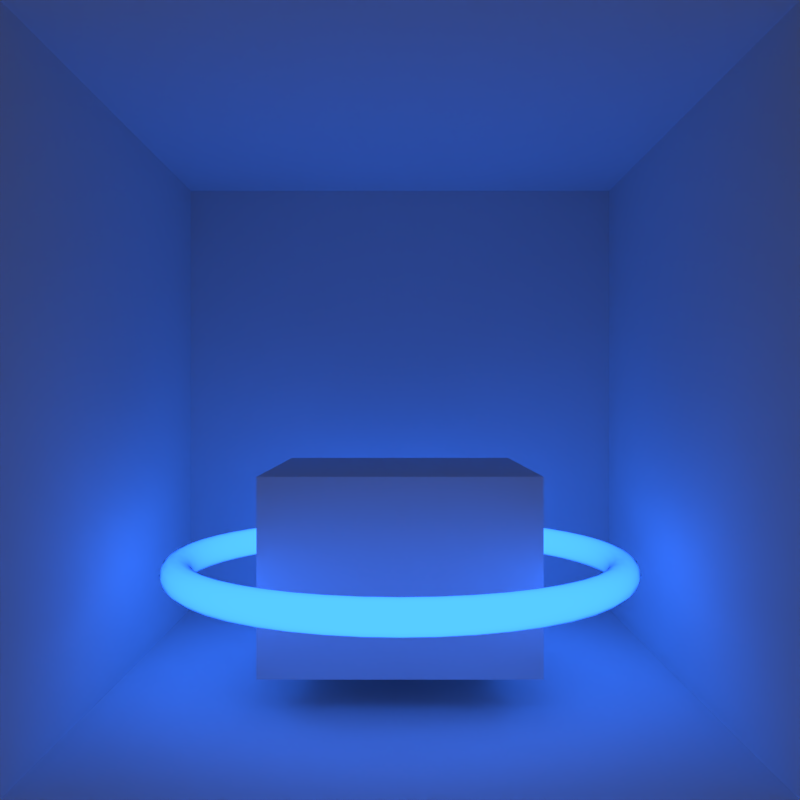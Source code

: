 # Source: logo.blend  (saved by Blender 2.81.16; exported with 4.5.12 LTS)
import bpy
from mathutils import Matrix  # noqa: F401  (used for matrix-valued properties, if any)

bpy.ops.wm.read_factory_settings(use_empty=True)
scene = bpy.context.scene
scene.name = 'Scene'

# ---- collections
col_collection_1 = bpy.data.collections.new('Collection 1'); scene.collection.children.link(col_collection_1)

# ---- materials (node trees are filled in below, after node groups)
mat_material_002 = bpy.data.materials.new('Material.002')
mat_material_002.alpha_threshold = 0.0
mat_material_002.roughness = 0.5

# ---- material node trees
mat_material_002.use_nodes = True; mat_material_002.node_tree.nodes.clear()
_N = mat_material_002.node_tree.nodes; _L = mat_material_002.node_tree.links
n0 = _N.new('ShaderNodeOutputMaterial'); n0.name = 'Material Output'; n0.location = (450, 300)
n1 = _N.new('ShaderNodeEmission'); n1.name = 'Emission'; n1.location = (10, 300)
n1.inputs[0].default_value = (0.02022, 0.126, 0.8, 1.0)
n1.inputs[1].default_value = 5.0
n2 = _N.new('ShaderNodeBsdfDiffuse'); n2.name = 'Diffuse BSDF'; n2.location = (-2, 177)
n2.inputs[0].default_value = (0.01251, 0.01251, 0.01251, 1.0)
n3 = _N.new('ShaderNodeMixShader'); n3.name = 'Mix Shader'; n3.location = (230, 310)
n4 = _N.new('ShaderNodeFresnel'); n4.name = 'Fresnel'; n4.location = (-5, 436)
n4.inputs[0].default_value = 1.4
_L.new(n1.outputs[0], n3.inputs[1])
_L.new(n3.outputs[0], n0.inputs[0])
_L.new(n2.outputs[0], n3.inputs[2])
_L.new(n4.outputs[0], n3.inputs[0])
n0.is_active_output = True

# ---- world
world_world = bpy.data.worlds.new('World'); scene.world = world_world
world_world.color = (0.05088, 0.05088, 0.05088)
world_world.use_sun_shadow = False
world_world.sun_shadow_jitter_overblur = 0.0
world_world.cycles.sampling_method = 'MANUAL'

# ---- cameras
cam_camera = bpy.data.cameras.new('Camera')
cam_camera.clip_end = 100.0
cam_camera.lens = 35.0
cam_camera.sensor_width = 32.0
cam_camera.sensor_height = 18.0
cam_camera.ortho_scale = 7.314
cam_camera.dof.focus_distance = 0.0

# ---- meshes
me_cube_002 = bpy.data.meshes.new('Cube.002')
me_cube_002.from_pydata([(-1.0, -1.0, -1.0), (-1.0, -1.0, 1.0), (-1.0, 1.0, -1.0), (-1.0, 1.0, 1.0), (1.0, -1.0, -1.0), (1.0, -1.0, 1.0), (1.0, 1.0, -1.0), (1.0, 1.0, 1.0)], [], [(0, 1, 3, 2), (2, 3, 7, 6), (6, 7, 5, 4), (2, 6, 4, 0), (7, 3, 1, 5)])
me_cube_002.use_remesh_preserve_volume = False
me_cube_002.use_remesh_preserve_attributes = False
me_cube_002.use_mirror_vertex_groups = False
me_cube_002.update()
me_torus = bpy.data.meshes.new('Torus')
me_torus.from_pydata([(1.07, 0.0, 0.0), (1.061, 0.0, 0.035), (1.035, 0.0, 0.06062), (1.0, 0.0, 0.07), (0.965, 0.0, 0.06062), (0.9394, 0.0, 0.035), (0.93, 0.0, 8.573e-18), (0.9394, 0.0, -0.035), (0.965, 0.0, -0.06062), (1.0, 0.0, -0.07), (1.035, 0.0, -0.06062), (1.061, 0.0, -0.035), (1.061, 0.1397, 0.0), (1.052, 0.1384, 0.035), (1.026, 0.1351, 0.06062), (0.9914, 0.1305, 0.07), (0.9567, 0.126, 0.06062), (0.9313, 0.1226, 0.035), (0.922, 0.1214, 8.573e-18), (0.9313, 0.1226, -0.035), (0.9567, 0.126, -0.06062), (0.9914, 0.1305, -0.07), (1.026, 0.1351, -0.06062), (1.052, 0.1384, -0.035), (1.034, 0.2769, 0.0), (1.024, 0.2745, 0.035), (0.9997, 0.2679, 0.06062), (0.9659, 0.2588, 0.07), (0.9321, 0.2498, 0.06062), (0.9074, 0.2431, 0.035), (0.8983, 0.2407, 8.573e-18), (0.9074, 0.2431, -0.035), (0.9321, 0.2498, -0.06062), (0.9659, 0.2588, -0.07), (0.9997, 0.2679, -0.06062), (1.024, 0.2745, -0.035), (0.9886, 0.4095, 0.0), (0.9799, 0.4059, 0.035), (0.9562, 0.3961, 0.06062), (0.9239, 0.3827, 0.07), (0.8915, 0.3693, 0.06062), (0.8679, 0.3595, 0.035), (0.8592, 0.3559, 8.573e-18), (0.8679, 0.3595, -0.035), (0.8915, 0.3693, -0.06062), (0.9239, 0.3827, -0.07), (0.9562, 0.3961, -0.06062), (0.9799, 0.4059, -0.035), (0.9266, 0.535, 0.0), (0.9185, 0.5303, 0.035), (0.8963, 0.5175, 0.06062), (0.866, 0.5, 0.07), (0.8357, 0.4825, 0.06062), (0.8135, 0.4697, 0.035), (0.8054, 0.465, 8.573e-18), (0.8135, 0.4697, -0.035), (0.8357, 0.4825, -0.06062), (0.866, 0.5, -0.07), (0.8963, 0.5175, -0.06062), (0.9185, 0.5303, -0.035), (0.8489, 0.6514, 0.0), (0.8414, 0.6457, 0.035), (0.8211, 0.6301, 0.06062), (0.7934, 0.6088, 0.07), (0.7656, 0.5875, 0.06062), (0.7453, 0.5719, 0.035), (0.7378, 0.5661, 8.573e-18), (0.7453, 0.5719, -0.035), (0.7656, 0.5875, -0.06062), (0.7934, 0.6088, -0.07), (0.8211, 0.6301, -0.06062), (0.8414, 0.6457, -0.035), (0.7566, 0.7566, 0.0), (0.75, 0.75, 0.035), (0.7319, 0.7319, 0.06062), (0.7071, 0.7071, 0.07), (0.6824, 0.6824, 0.06062), (0.6642, 0.6642, 0.035), (0.6576, 0.6576, 8.573e-18), (0.6642, 0.6642, -0.035), (0.6824, 0.6824, -0.06062), (0.7071, 0.7071, -0.07), (0.7319, 0.7319, -0.06062), (0.75, 0.75, -0.035), (0.6514, 0.8489, 0.0), (0.6457, 0.8414, 0.035), (0.6301, 0.8211, 0.06062), (0.6088, 0.7934, 0.07), (0.5875, 0.7656, 0.06062), (0.5719, 0.7453, 0.035), (0.5661, 0.7378, 8.573e-18), (0.5719, 0.7453, -0.035), (0.5875, 0.7656, -0.06062), (0.6088, 0.7934, -0.07), (0.6301, 0.8211, -0.06062), (0.6457, 0.8414, -0.035), (0.535, 0.9266, 0.0), (0.5303, 0.9185, 0.035), (0.5175, 0.8963, 0.06062), (0.5, 0.866, 0.07), (0.4825, 0.8357, 0.06062), (0.4697, 0.8135, 0.035), (0.465, 0.8054, 8.573e-18), (0.4697, 0.8135, -0.035), (0.4825, 0.8357, -0.06062), (0.5, 0.866, -0.07), (0.5175, 0.8963, -0.06062), (0.5303, 0.9185, -0.035), (0.4095, 0.9886, 0.0), (0.4059, 0.9799, 0.035), (0.3961, 0.9562, 0.06062), (0.3827, 0.9239, 0.07), (0.3693, 0.8915, 0.06062), (0.3595, 0.8679, 0.035), (0.3559, 0.8592, 8.573e-18), (0.3595, 0.8679, -0.035), (0.3693, 0.8915, -0.06062), (0.3827, 0.9239, -0.07), (0.3961, 0.9562, -0.06062), (0.4059, 0.9799, -0.035), (0.2769, 1.034, 0.0), (0.2745, 1.024, 0.035), (0.2679, 0.9997, 0.06062), (0.2588, 0.9659, 0.07), (0.2498, 0.9321, 0.06062), (0.2431, 0.9074, 0.035), (0.2407, 0.8983, 8.573e-18), (0.2431, 0.9074, -0.035), (0.2498, 0.9321, -0.06062), (0.2588, 0.9659, -0.07), (0.2679, 0.9997, -0.06062), (0.2745, 1.024, -0.035), (0.1397, 1.061, 0.0), (0.1384, 1.052, 0.035), (0.1351, 1.026, 0.06062), (0.1305, 0.9914, 0.07), (0.126, 0.9567, 0.06062), (0.1226, 0.9313, 0.035), (0.1214, 0.922, 8.573e-18), (0.1226, 0.9313, -0.035), (0.126, 0.9567, -0.06062), (0.1305, 0.9914, -0.07), (0.1351, 1.026, -0.06062), (0.1384, 1.052, -0.035), (8.078e-08, 1.07, 0.0), (8.007e-08, 1.061, 0.035), (7.814e-08, 1.035, 0.06062), (7.55e-08, 1.0, 0.07), (7.286e-08, 0.965, 0.06062), (7.092e-08, 0.9394, 0.035), (7.021e-08, 0.93, 8.573e-18), (7.092e-08, 0.9394, -0.035), (7.286e-08, 0.965, -0.06062), (7.55e-08, 1.0, -0.07), (7.814e-08, 1.035, -0.06062), (8.007e-08, 1.061, -0.035), (-0.1397, 1.061, 0.0), (-0.1384, 1.052, 0.035), (-0.1351, 1.026, 0.06062), (-0.1305, 0.9914, 0.07), (-0.126, 0.9567, 0.06062), (-0.1226, 0.9313, 0.035), (-0.1214, 0.922, 8.573e-18), (-0.1226, 0.9313, -0.035), (-0.126, 0.9567, -0.06062), (-0.1305, 0.9914, -0.07), (-0.1351, 1.026, -0.06062), (-0.1384, 1.052, -0.035), (-0.2769, 1.034, 0.0), (-0.2745, 1.024, 0.035), (-0.2679, 0.9997, 0.06062), (-0.2588, 0.9659, 0.07), (-0.2498, 0.9321, 0.06062), (-0.2431, 0.9074, 0.035), (-0.2407, 0.8983, 8.573e-18), (-0.2431, 0.9074, -0.035), (-0.2498, 0.9321, -0.06062), (-0.2588, 0.9659, -0.07), (-0.2679, 0.9997, -0.06062), (-0.2745, 1.024, -0.035), (-0.4095, 0.9886, 0.0), (-0.4059, 0.9799, 0.035), (-0.3961, 0.9562, 0.06062), (-0.3827, 0.9239, 0.07), (-0.3693, 0.8915, 0.06062), (-0.3595, 0.8679, 0.035), (-0.3559, 0.8592, 8.573e-18), (-0.3595, 0.8679, -0.035), (-0.3693, 0.8915, -0.06062), (-0.3827, 0.9239, -0.07), (-0.3961, 0.9562, -0.06062), (-0.4059, 0.9799, -0.035), (-0.535, 0.9266, 0.0), (-0.5303, 0.9185, 0.035), (-0.5175, 0.8963, 0.06062), (-0.5, 0.866, 0.07), (-0.4825, 0.8357, 0.06062), (-0.4697, 0.8135, 0.035), (-0.465, 0.8054, 8.573e-18), (-0.4697, 0.8135, -0.035), (-0.4825, 0.8357, -0.06062), (-0.5, 0.866, -0.07), (-0.5175, 0.8963, -0.06062), (-0.5303, 0.9185, -0.035), (-0.6514, 0.8489, 0.0), (-0.6457, 0.8414, 0.035), (-0.6301, 0.8211, 0.06062), (-0.6088, 0.7934, 0.07), (-0.5875, 0.7656, 0.06062), (-0.5719, 0.7453, 0.035), (-0.5661, 0.7378, 8.573e-18), (-0.5719, 0.7453, -0.035), (-0.5875, 0.7656, -0.06062), (-0.6088, 0.7934, -0.07), (-0.6301, 0.8211, -0.06062), (-0.6457, 0.8414, -0.035), (-0.7566, 0.7566, 0.0), (-0.75, 0.75, 0.035), (-0.7319, 0.7319, 0.06062), (-0.7071, 0.7071, 0.07), (-0.6824, 0.6824, 0.06062), (-0.6642, 0.6642, 0.035), (-0.6576, 0.6576, 8.573e-18), (-0.6642, 0.6642, -0.035), (-0.6824, 0.6824, -0.06062), (-0.7071, 0.7071, -0.07), (-0.7319, 0.7319, -0.06062), (-0.75, 0.75, -0.035), (-0.8489, 0.6514, 0.0), (-0.8414, 0.6457, 0.035), (-0.8211, 0.6301, 0.06062), (-0.7934, 0.6088, 0.07), (-0.7656, 0.5875, 0.06062), (-0.7453, 0.5719, 0.035), (-0.7378, 0.5661, 8.573e-18), (-0.7453, 0.5719, -0.035), (-0.7656, 0.5875, -0.06062), (-0.7934, 0.6088, -0.07), (-0.8211, 0.6301, -0.06062), (-0.8414, 0.6457, -0.035), (-0.9266, 0.535, 0.0), (-0.9185, 0.5303, 0.035), (-0.8963, 0.5175, 0.06062), (-0.866, 0.5, 0.07), (-0.8357, 0.4825, 0.06062), (-0.8135, 0.4697, 0.035), (-0.8054, 0.465, 8.573e-18), (-0.8135, 0.4697, -0.035), (-0.8357, 0.4825, -0.06062), (-0.866, 0.5, -0.07), (-0.8963, 0.5175, -0.06062), (-0.9185, 0.5303, -0.035), (-0.9886, 0.4095, 0.0), (-0.9799, 0.4059, 0.035), (-0.9562, 0.3961, 0.06062), (-0.9239, 0.3827, 0.07), (-0.8915, 0.3693, 0.06062), (-0.8679, 0.3595, 0.035), (-0.8592, 0.3559, 8.573e-18), (-0.8679, 0.3595, -0.035), (-0.8915, 0.3693, -0.06062), (-0.9239, 0.3827, -0.07), (-0.9562, 0.3961, -0.06062), (-0.9799, 0.4059, -0.035), (-1.034, 0.2769, 0.0), (-1.024, 0.2745, 0.035), (-0.9997, 0.2679, 0.06062), (-0.9659, 0.2588, 0.07), (-0.9321, 0.2498, 0.06062), (-0.9074, 0.2431, 0.035), (-0.8983, 0.2407, 8.573e-18), (-0.9074, 0.2431, -0.035), (-0.9321, 0.2498, -0.06062), (-0.9659, 0.2588, -0.07), (-0.9997, 0.2679, -0.06062), (-1.024, 0.2745, -0.035), (-1.061, 0.1397, 0.0), (-1.052, 0.1384, 0.035), (-1.026, 0.1351, 0.06062), (-0.9914, 0.1305, 0.07), (-0.9567, 0.126, 0.06062), (-0.9313, 0.1226, 0.035), (-0.922, 0.1214, 8.573e-18), (-0.9313, 0.1226, -0.035), (-0.9567, 0.126, -0.06062), (-0.9914, 0.1305, -0.07), (-1.026, 0.1351, -0.06062), (-1.052, 0.1384, -0.035), (-1.07, 9.354e-08, 0.0), (-1.061, 9.272e-08, 0.035), (-1.035, 9.048e-08, 0.06062), (-1.0, 8.742e-08, 0.07), (-0.965, 8.436e-08, 0.06062), (-0.9394, 8.212e-08, 0.035), (-0.93, 8.13e-08, 8.573e-18), (-0.9394, 8.212e-08, -0.035), (-0.965, 8.436e-08, -0.06062), (-1.0, 8.742e-08, -0.07), (-1.035, 9.048e-08, -0.06062), (-1.061, 9.272e-08, -0.035), (-1.061, -0.1397, 0.0), (-1.052, -0.1384, 0.035), (-1.026, -0.1351, 0.06062), (-0.9914, -0.1305, 0.07), (-0.9567, -0.126, 0.06062), (-0.9313, -0.1226, 0.035), (-0.922, -0.1214, 8.573e-18), (-0.9313, -0.1226, -0.035), (-0.9567, -0.126, -0.06062), (-0.9914, -0.1305, -0.07), (-1.026, -0.1351, -0.06062), (-1.052, -0.1384, -0.035), (-1.034, -0.2769, 0.0), (-1.024, -0.2745, 0.035), (-0.9997, -0.2679, 0.06062), (-0.9659, -0.2588, 0.07), (-0.9321, -0.2498, 0.06062), (-0.9074, -0.2431, 0.035), (-0.8983, -0.2407, 8.573e-18), (-0.9074, -0.2431, -0.035), (-0.9321, -0.2498, -0.06062), (-0.9659, -0.2588, -0.07), (-0.9997, -0.2679, -0.06062), (-1.024, -0.2745, -0.035), (-0.9886, -0.4095, 0.0), (-0.9799, -0.4059, 0.035), (-0.9562, -0.3961, 0.06062), (-0.9239, -0.3827, 0.07), (-0.8915, -0.3693, 0.06062), (-0.8679, -0.3595, 0.035), (-0.8592, -0.3559, 8.573e-18), (-0.8679, -0.3595, -0.035), (-0.8915, -0.3693, -0.06062), (-0.9239, -0.3827, -0.07), (-0.9562, -0.3961, -0.06062), (-0.9799, -0.4059, -0.035), (-0.9266, -0.535, 0.0), (-0.9185, -0.5303, 0.035), (-0.8963, -0.5175, 0.06062), (-0.866, -0.5, 0.07), (-0.8357, -0.4825, 0.06062), (-0.8135, -0.4697, 0.035), (-0.8054, -0.465, 8.573e-18), (-0.8135, -0.4697, -0.035), (-0.8357, -0.4825, -0.06062), (-0.866, -0.5, -0.07), (-0.8963, -0.5175, -0.06062), (-0.9185, -0.5303, -0.035), (-0.8489, -0.6514, 0.0), (-0.8414, -0.6457, 0.035), (-0.8211, -0.6301, 0.06062), (-0.7934, -0.6088, 0.07), (-0.7656, -0.5875, 0.06062), (-0.7453, -0.5719, 0.035), (-0.7378, -0.5661, 8.573e-18), (-0.7453, -0.5719, -0.035), (-0.7656, -0.5875, -0.06062), (-0.7934, -0.6088, -0.07), (-0.8211, -0.6301, -0.06062), (-0.8414, -0.6457, -0.035), (-0.7566, -0.7566, 0.0), (-0.75, -0.75, 0.035), (-0.7319, -0.7319, 0.06062), (-0.7071, -0.7071, 0.07), (-0.6824, -0.6824, 0.06062), (-0.6642, -0.6642, 0.035), (-0.6576, -0.6576, 8.573e-18), (-0.6642, -0.6642, -0.035), (-0.6824, -0.6824, -0.06062), (-0.7071, -0.7071, -0.07), (-0.7319, -0.7319, -0.06062), (-0.75, -0.75, -0.035), (-0.6514, -0.8489, 0.0), (-0.6457, -0.8414, 0.035), (-0.6301, -0.8211, 0.06062), (-0.6088, -0.7934, 0.07), (-0.5875, -0.7656, 0.06062), (-0.5719, -0.7453, 0.035), (-0.5661, -0.7378, 8.573e-18), (-0.5719, -0.7453, -0.035), (-0.5875, -0.7656, -0.06062), (-0.6088, -0.7934, -0.07), (-0.6301, -0.8211, -0.06062), (-0.6457, -0.8414, -0.035), (-0.535, -0.9266, 0.0), (-0.5303, -0.9185, 0.035), (-0.5175, -0.8963, 0.06062), (-0.5, -0.866, 0.07), (-0.4825, -0.8357, 0.06062), (-0.4697, -0.8135, 0.035), (-0.465, -0.8054, 8.573e-18), (-0.4697, -0.8135, -0.035), (-0.4825, -0.8357, -0.06062), (-0.5, -0.866, -0.07), (-0.5175, -0.8963, -0.06062), (-0.5303, -0.9185, -0.035), (-0.4095, -0.9886, 0.0), (-0.4059, -0.9799, 0.035), (-0.3961, -0.9562, 0.06062), (-0.3827, -0.9239, 0.07), (-0.3693, -0.8915, 0.06062), (-0.3595, -0.8679, 0.035), (-0.3559, -0.8592, 8.573e-18), (-0.3595, -0.8679, -0.035), (-0.3693, -0.8915, -0.06062), (-0.3827, -0.9239, -0.07), (-0.3961, -0.9562, -0.06062), (-0.4059, -0.9799, -0.035), (-0.2769, -1.034, 0.0), (-0.2745, -1.024, 0.035), (-0.2679, -0.9997, 0.06062), (-0.2588, -0.9659, 0.07), (-0.2498, -0.9321, 0.06062), (-0.2431, -0.9074, 0.035), (-0.2407, -0.8983, 8.573e-18), (-0.2431, -0.9074, -0.035), (-0.2498, -0.9321, -0.06062), (-0.2588, -0.9659, -0.07), (-0.2679, -0.9997, -0.06062), (-0.2745, -1.024, -0.035), (-0.1397, -1.061, 0.0), (-0.1384, -1.052, 0.035), (-0.1351, -1.026, 0.06062), (-0.1305, -0.9914, 0.07), (-0.126, -0.9567, 0.06062), (-0.1226, -0.9313, 0.035), (-0.1214, -0.922, 8.573e-18), (-0.1226, -0.9313, -0.035), (-0.126, -0.9567, -0.06062), (-0.1305, -0.9914, -0.07), (-0.1351, -1.026, -0.06062), (-0.1384, -1.052, -0.035), (8.078e-08, -1.07, 0.0), (8.007e-08, -1.061, 0.035), (7.814e-08, -1.035, 0.06062), (7.55e-08, -1.0, 0.07), (7.286e-08, -0.965, 0.06062), (7.092e-08, -0.9394, 0.035), (7.021e-08, -0.93, 8.573e-18), (7.092e-08, -0.9394, -0.035), (7.286e-08, -0.965, -0.06062), (7.55e-08, -1.0, -0.07), (7.814e-08, -1.035, -0.06062), (8.007e-08, -1.061, -0.035), (0.1397, -1.061, 0.0), (0.1384, -1.052, 0.035), (0.1351, -1.026, 0.06062), (0.1305, -0.9914, 0.07), (0.126, -0.9567, 0.06062), (0.1226, -0.9313, 0.035), (0.1214, -0.922, 8.573e-18), (0.1226, -0.9313, -0.035), (0.126, -0.9567, -0.06062), (0.1305, -0.9914, -0.07), (0.1351, -1.026, -0.06062), (0.1384, -1.052, -0.035), (0.2769, -1.034, 0.0), (0.2745, -1.024, 0.035), (0.2679, -0.9997, 0.06062), (0.2588, -0.9659, 0.07), (0.2498, -0.9321, 0.06062), (0.2431, -0.9074, 0.035), (0.2407, -0.8983, 8.573e-18), (0.2431, -0.9074, -0.035), (0.2498, -0.9321, -0.06062), (0.2588, -0.9659, -0.07), (0.2679, -0.9997, -0.06062), (0.2745, -1.024, -0.035), (0.4095, -0.9886, 0.0), (0.4059, -0.9799, 0.035), (0.3961, -0.9562, 0.06062), (0.3827, -0.9239, 0.07), (0.3693, -0.8915, 0.06062), (0.3595, -0.8679, 0.035), (0.3559, -0.8592, 8.573e-18), (0.3595, -0.8679, -0.035), (0.3693, -0.8915, -0.06062), (0.3827, -0.9239, -0.07), (0.3961, -0.9562, -0.06062), (0.4059, -0.9799, -0.035), (0.535, -0.9266, 0.0), (0.5303, -0.9185, 0.035), (0.5175, -0.8963, 0.06062), (0.5, -0.866, 0.07), (0.4825, -0.8357, 0.06062), (0.4697, -0.8135, 0.035), (0.465, -0.8054, 8.573e-18), (0.4697, -0.8135, -0.035), (0.4825, -0.8357, -0.06062), (0.5, -0.866, -0.07), (0.5175, -0.8963, -0.06062), (0.5303, -0.9185, -0.035), (0.6514, -0.8489, 0.0), (0.6457, -0.8414, 0.035), (0.6301, -0.8211, 0.06062), (0.6088, -0.7934, 0.07), (0.5875, -0.7656, 0.06062), (0.5719, -0.7453, 0.035), (0.5661, -0.7378, 8.573e-18), (0.5719, -0.7453, -0.035), (0.5875, -0.7656, -0.06062), (0.6088, -0.7934, -0.07), (0.6301, -0.8211, -0.06062), (0.6457, -0.8414, -0.035), (0.7566, -0.7566, 0.0), (0.75, -0.75, 0.035), (0.7319, -0.7319, 0.06062), (0.7071, -0.7071, 0.07), (0.6824, -0.6824, 0.06062), (0.6642, -0.6642, 0.035), (0.6576, -0.6576, 8.573e-18), (0.6642, -0.6642, -0.035), (0.6824, -0.6824, -0.06062), (0.7071, -0.7071, -0.07), (0.7319, -0.7319, -0.06062), (0.75, -0.75, -0.035), (0.8489, -0.6514, 0.0), (0.8414, -0.6457, 0.035), (0.8211, -0.6301, 0.06062), (0.7934, -0.6088, 0.07), (0.7656, -0.5875, 0.06062), (0.7453, -0.5719, 0.035), (0.7378, -0.5661, 8.573e-18), (0.7453, -0.5719, -0.035), (0.7656, -0.5875, -0.06062), (0.7934, -0.6088, -0.07), (0.8211, -0.6301, -0.06062), (0.8414, -0.6457, -0.035), (0.9266, -0.535, 0.0), (0.9185, -0.5303, 0.035), (0.8963, -0.5175, 0.06062), (0.866, -0.5, 0.07), (0.8357, -0.4825, 0.06062), (0.8135, -0.4697, 0.035), (0.8054, -0.465, 8.573e-18), (0.8135, -0.4697, -0.035), (0.8357, -0.4825, -0.06062), (0.866, -0.5, -0.07), (0.8963, -0.5175, -0.06062), (0.9185, -0.5303, -0.035), (0.9886, -0.4095, 0.0), (0.9799, -0.4059, 0.035), (0.9562, -0.3961, 0.06062), (0.9239, -0.3827, 0.07), (0.8915, -0.3693, 0.06062), (0.8679, -0.3595, 0.035), (0.8592, -0.3559, 8.573e-18), (0.8679, -0.3595, -0.035), (0.8915, -0.3693, -0.06062), (0.9239, -0.3827, -0.07), (0.9562, -0.3961, -0.06062), (0.9799, -0.4059, -0.035), (1.034, -0.2769, 0.0), (1.024, -0.2745, 0.035), (0.9997, -0.2679, 0.06062), (0.9659, -0.2588, 0.07), (0.9321, -0.2498, 0.06062), (0.9074, -0.2431, 0.035), (0.8983, -0.2407, 8.573e-18), (0.9074, -0.2431, -0.035), (0.9321, -0.2498, -0.06062), (0.9659, -0.2588, -0.07), (0.9997, -0.2679, -0.06062), (1.024, -0.2745, -0.035), (1.061, -0.1397, 0.0), (1.052, -0.1384, 0.035), (1.026, -0.1351, 0.06062), (0.9914, -0.1305, 0.07), (0.9567, -0.126, 0.06062), (0.9313, -0.1226, 0.035), (0.922, -0.1214, 8.573e-18), (0.9313, -0.1226, -0.035), (0.9567, -0.126, -0.06062), (0.9914, -0.1305, -0.07), (1.026, -0.1351, -0.06062), (1.052, -0.1384, -0.035)], [], [(0, 12, 13, 1), (1, 13, 14, 2), (2, 14, 15, 3), (3, 15, 16, 4), (4, 16, 17, 5), (5, 17, 18, 6), (6, 18, 19, 7), (7, 19, 20, 8), (8, 20, 21, 9), (9, 21, 22, 10), (10, 22, 23, 11), (11, 23, 12, 0), (12, 24, 25, 13), (13, 25, 26, 14), (14, 26, 27, 15), (15, 27, 28, 16), (16, 28, 29, 17), (17, 29, 30, 18), (18, 30, 31, 19), (19, 31, 32, 20), (20, 32, 33, 21), (21, 33, 34, 22), (22, 34, 35, 23), (23, 35, 24, 12), (24, 36, 37, 25), (25, 37, 38, 26), (26, 38, 39, 27), (27, 39, 40, 28), (28, 40, 41, 29), (29, 41, 42, 30), (30, 42, 43, 31), (31, 43, 44, 32), (32, 44, 45, 33), (33, 45, 46, 34), (34, 46, 47, 35), (35, 47, 36, 24), (36, 48, 49, 37), (37, 49, 50, 38), (38, 50, 51, 39), (39, 51, 52, 40), (40, 52, 53, 41), (41, 53, 54, 42), (42, 54, 55, 43), (43, 55, 56, 44), (44, 56, 57, 45), (45, 57, 58, 46), (46, 58, 59, 47), (47, 59, 48, 36), (48, 60, 61, 49), (49, 61, 62, 50), (50, 62, 63, 51), (51, 63, 64, 52), (52, 64, 65, 53), (53, 65, 66, 54), (54, 66, 67, 55), (55, 67, 68, 56), (56, 68, 69, 57), (57, 69, 70, 58), (58, 70, 71, 59), (59, 71, 60, 48), (60, 72, 73, 61), (61, 73, 74, 62), (62, 74, 75, 63), (63, 75, 76, 64), (64, 76, 77, 65), (65, 77, 78, 66), (66, 78, 79, 67), (67, 79, 80, 68), (68, 80, 81, 69), (69, 81, 82, 70), (70, 82, 83, 71), (71, 83, 72, 60), (72, 84, 85, 73), (73, 85, 86, 74), (74, 86, 87, 75), (75, 87, 88, 76), (76, 88, 89, 77), (77, 89, 90, 78), (78, 90, 91, 79), (79, 91, 92, 80), (80, 92, 93, 81), (81, 93, 94, 82), (82, 94, 95, 83), (83, 95, 84, 72), (84, 96, 97, 85), (85, 97, 98, 86), (86, 98, 99, 87), (87, 99, 100, 88), (88, 100, 101, 89), (89, 101, 102, 90), (90, 102, 103, 91), (91, 103, 104, 92), (92, 104, 105, 93), (93, 105, 106, 94), (94, 106, 107, 95), (95, 107, 96, 84), (96, 108, 109, 97), (97, 109, 110, 98), (98, 110, 111, 99), (99, 111, 112, 100), (100, 112, 113, 101), (101, 113, 114, 102), (102, 114, 115, 103), (103, 115, 116, 104), (104, 116, 117, 105), (105, 117, 118, 106), (106, 118, 119, 107), (107, 119, 108, 96), (108, 120, 121, 109), (109, 121, 122, 110), (110, 122, 123, 111), (111, 123, 124, 112), (112, 124, 125, 113), (113, 125, 126, 114), (114, 126, 127, 115), (115, 127, 128, 116), (116, 128, 129, 117), (117, 129, 130, 118), (118, 130, 131, 119), (119, 131, 120, 108), (120, 132, 133, 121), (121, 133, 134, 122), (122, 134, 135, 123), (123, 135, 136, 124), (124, 136, 137, 125), (125, 137, 138, 126), (126, 138, 139, 127), (127, 139, 140, 128), (128, 140, 141, 129), (129, 141, 142, 130), (130, 142, 143, 131), (131, 143, 132, 120), (132, 144, 145, 133), (133, 145, 146, 134), (134, 146, 147, 135), (135, 147, 148, 136), (136, 148, 149, 137), (137, 149, 150, 138), (138, 150, 151, 139), (139, 151, 152, 140), (140, 152, 153, 141), (141, 153, 154, 142), (142, 154, 155, 143), (143, 155, 144, 132), (144, 156, 157, 145), (145, 157, 158, 146), (146, 158, 159, 147), (147, 159, 160, 148), (148, 160, 161, 149), (149, 161, 162, 150), (150, 162, 163, 151), (151, 163, 164, 152), (152, 164, 165, 153), (153, 165, 166, 154), (154, 166, 167, 155), (155, 167, 156, 144), (156, 168, 169, 157), (157, 169, 170, 158), (158, 170, 171, 159), (159, 171, 172, 160), (160, 172, 173, 161), (161, 173, 174, 162), (162, 174, 175, 163), (163, 175, 176, 164), (164, 176, 177, 165), (165, 177, 178, 166), (166, 178, 179, 167), (167, 179, 168, 156), (168, 180, 181, 169), (169, 181, 182, 170), (170, 182, 183, 171), (171, 183, 184, 172), (172, 184, 185, 173), (173, 185, 186, 174), (174, 186, 187, 175), (175, 187, 188, 176), (176, 188, 189, 177), (177, 189, 190, 178), (178, 190, 191, 179), (179, 191, 180, 168), (180, 192, 193, 181), (181, 193, 194, 182), (182, 194, 195, 183), (183, 195, 196, 184), (184, 196, 197, 185), (185, 197, 198, 186), (186, 198, 199, 187), (187, 199, 200, 188), (188, 200, 201, 189), (189, 201, 202, 190), (190, 202, 203, 191), (191, 203, 192, 180), (192, 204, 205, 193), (193, 205, 206, 194), (194, 206, 207, 195), (195, 207, 208, 196), (196, 208, 209, 197), (197, 209, 210, 198), (198, 210, 211, 199), (199, 211, 212, 200), (200, 212, 213, 201), (201, 213, 214, 202), (202, 214, 215, 203), (203, 215, 204, 192), (204, 216, 217, 205), (205, 217, 218, 206), (206, 218, 219, 207), (207, 219, 220, 208), (208, 220, 221, 209), (209, 221, 222, 210), (210, 222, 223, 211), (211, 223, 224, 212), (212, 224, 225, 213), (213, 225, 226, 214), (214, 226, 227, 215), (215, 227, 216, 204), (216, 228, 229, 217), (217, 229, 230, 218), (218, 230, 231, 219), (219, 231, 232, 220), (220, 232, 233, 221), (221, 233, 234, 222), (222, 234, 235, 223), (223, 235, 236, 224), (224, 236, 237, 225), (225, 237, 238, 226), (226, 238, 239, 227), (227, 239, 228, 216), (228, 240, 241, 229), (229, 241, 242, 230), (230, 242, 243, 231), (231, 243, 244, 232), (232, 244, 245, 233), (233, 245, 246, 234), (234, 246, 247, 235), (235, 247, 248, 236), (236, 248, 249, 237), (237, 249, 250, 238), (238, 250, 251, 239), (239, 251, 240, 228), (240, 252, 253, 241), (241, 253, 254, 242), (242, 254, 255, 243), (243, 255, 256, 244), (244, 256, 257, 245), (245, 257, 258, 246), (246, 258, 259, 247), (247, 259, 260, 248), (248, 260, 261, 249), (249, 261, 262, 250), (250, 262, 263, 251), (251, 263, 252, 240), (252, 264, 265, 253), (253, 265, 266, 254), (254, 266, 267, 255), (255, 267, 268, 256), (256, 268, 269, 257), (257, 269, 270, 258), (258, 270, 271, 259), (259, 271, 272, 260), (260, 272, 273, 261), (261, 273, 274, 262), (262, 274, 275, 263), (263, 275, 264, 252), (264, 276, 277, 265), (265, 277, 278, 266), (266, 278, 279, 267), (267, 279, 280, 268), (268, 280, 281, 269), (269, 281, 282, 270), (270, 282, 283, 271), (271, 283, 284, 272), (272, 284, 285, 273), (273, 285, 286, 274), (274, 286, 287, 275), (275, 287, 276, 264), (276, 288, 289, 277), (277, 289, 290, 278), (278, 290, 291, 279), (279, 291, 292, 280), (280, 292, 293, 281), (281, 293, 294, 282), (282, 294, 295, 283), (283, 295, 296, 284), (284, 296, 297, 285), (285, 297, 298, 286), (286, 298, 299, 287), (287, 299, 288, 276), (288, 300, 301, 289), (289, 301, 302, 290), (290, 302, 303, 291), (291, 303, 304, 292), (292, 304, 305, 293), (293, 305, 306, 294), (294, 306, 307, 295), (295, 307, 308, 296), (296, 308, 309, 297), (297, 309, 310, 298), (298, 310, 311, 299), (299, 311, 300, 288), (300, 312, 313, 301), (301, 313, 314, 302), (302, 314, 315, 303), (303, 315, 316, 304), (304, 316, 317, 305), (305, 317, 318, 306), (306, 318, 319, 307), (307, 319, 320, 308), (308, 320, 321, 309), (309, 321, 322, 310), (310, 322, 323, 311), (311, 323, 312, 300), (312, 324, 325, 313), (313, 325, 326, 314), (314, 326, 327, 315), (315, 327, 328, 316), (316, 328, 329, 317), (317, 329, 330, 318), (318, 330, 331, 319), (319, 331, 332, 320), (320, 332, 333, 321), (321, 333, 334, 322), (322, 334, 335, 323), (323, 335, 324, 312), (324, 336, 337, 325), (325, 337, 338, 326), (326, 338, 339, 327), (327, 339, 340, 328), (328, 340, 341, 329), (329, 341, 342, 330), (330, 342, 343, 331), (331, 343, 344, 332), (332, 344, 345, 333), (333, 345, 346, 334), (334, 346, 347, 335), (335, 347, 336, 324), (336, 348, 349, 337), (337, 349, 350, 338), (338, 350, 351, 339), (339, 351, 352, 340), (340, 352, 353, 341), (341, 353, 354, 342), (342, 354, 355, 343), (343, 355, 356, 344), (344, 356, 357, 345), (345, 357, 358, 346), (346, 358, 359, 347), (347, 359, 348, 336), (348, 360, 361, 349), (349, 361, 362, 350), (350, 362, 363, 351), (351, 363, 364, 352), (352, 364, 365, 353), (353, 365, 366, 354), (354, 366, 367, 355), (355, 367, 368, 356), (356, 368, 369, 357), (357, 369, 370, 358), (358, 370, 371, 359), (359, 371, 360, 348), (360, 372, 373, 361), (361, 373, 374, 362), (362, 374, 375, 363), (363, 375, 376, 364), (364, 376, 377, 365), (365, 377, 378, 366), (366, 378, 379, 367), (367, 379, 380, 368), (368, 380, 381, 369), (369, 381, 382, 370), (370, 382, 383, 371), (371, 383, 372, 360), (372, 384, 385, 373), (373, 385, 386, 374), (374, 386, 387, 375), (375, 387, 388, 376), (376, 388, 389, 377), (377, 389, 390, 378), (378, 390, 391, 379), (379, 391, 392, 380), (380, 392, 393, 381), (381, 393, 394, 382), (382, 394, 395, 383), (383, 395, 384, 372), (384, 396, 397, 385), (385, 397, 398, 386), (386, 398, 399, 387), (387, 399, 400, 388), (388, 400, 401, 389), (389, 401, 402, 390), (390, 402, 403, 391), (391, 403, 404, 392), (392, 404, 405, 393), (393, 405, 406, 394), (394, 406, 407, 395), (395, 407, 396, 384), (396, 408, 409, 397), (397, 409, 410, 398), (398, 410, 411, 399), (399, 411, 412, 400), (400, 412, 413, 401), (401, 413, 414, 402), (402, 414, 415, 403), (403, 415, 416, 404), (404, 416, 417, 405), (405, 417, 418, 406), (406, 418, 419, 407), (407, 419, 408, 396), (408, 420, 421, 409), (409, 421, 422, 410), (410, 422, 423, 411), (411, 423, 424, 412), (412, 424, 425, 413), (413, 425, 426, 414), (414, 426, 427, 415), (415, 427, 428, 416), (416, 428, 429, 417), (417, 429, 430, 418), (418, 430, 431, 419), (419, 431, 420, 408), (420, 432, 433, 421), (421, 433, 434, 422), (422, 434, 435, 423), (423, 435, 436, 424), (424, 436, 437, 425), (425, 437, 438, 426), (426, 438, 439, 427), (427, 439, 440, 428), (428, 440, 441, 429), (429, 441, 442, 430), (430, 442, 443, 431), (431, 443, 432, 420), (432, 444, 445, 433), (433, 445, 446, 434), (434, 446, 447, 435), (435, 447, 448, 436), (436, 448, 449, 437), (437, 449, 450, 438), (438, 450, 451, 439), (439, 451, 452, 440), (440, 452, 453, 441), (441, 453, 454, 442), (442, 454, 455, 443), (443, 455, 444, 432), (444, 456, 457, 445), (445, 457, 458, 446), (446, 458, 459, 447), (447, 459, 460, 448), (448, 460, 461, 449), (449, 461, 462, 450), (450, 462, 463, 451), (451, 463, 464, 452), (452, 464, 465, 453), (453, 465, 466, 454), (454, 466, 467, 455), (455, 467, 456, 444), (456, 468, 469, 457), (457, 469, 470, 458), (458, 470, 471, 459), (459, 471, 472, 460), (460, 472, 473, 461), (461, 473, 474, 462), (462, 474, 475, 463), (463, 475, 476, 464), (464, 476, 477, 465), (465, 477, 478, 466), (466, 478, 479, 467), (467, 479, 468, 456), (468, 480, 481, 469), (469, 481, 482, 470), (470, 482, 483, 471), (471, 483, 484, 472), (472, 484, 485, 473), (473, 485, 486, 474), (474, 486, 487, 475), (475, 487, 488, 476), (476, 488, 489, 477), (477, 489, 490, 478), (478, 490, 491, 479), (479, 491, 480, 468), (480, 492, 493, 481), (481, 493, 494, 482), (482, 494, 495, 483), (483, 495, 496, 484), (484, 496, 497, 485), (485, 497, 498, 486), (486, 498, 499, 487), (487, 499, 500, 488), (488, 500, 501, 489), (489, 501, 502, 490), (490, 502, 503, 491), (491, 503, 492, 480), (492, 504, 505, 493), (493, 505, 506, 494), (494, 506, 507, 495), (495, 507, 508, 496), (496, 508, 509, 497), (497, 509, 510, 498), (498, 510, 511, 499), (499, 511, 512, 500), (500, 512, 513, 501), (501, 513, 514, 502), (502, 514, 515, 503), (503, 515, 504, 492), (504, 516, 517, 505), (505, 517, 518, 506), (506, 518, 519, 507), (507, 519, 520, 508), (508, 520, 521, 509), (509, 521, 522, 510), (510, 522, 523, 511), (511, 523, 524, 512), (512, 524, 525, 513), (513, 525, 526, 514), (514, 526, 527, 515), (515, 527, 516, 504), (516, 528, 529, 517), (517, 529, 530, 518), (518, 530, 531, 519), (519, 531, 532, 520), (520, 532, 533, 521), (521, 533, 534, 522), (522, 534, 535, 523), (523, 535, 536, 524), (524, 536, 537, 525), (525, 537, 538, 526), (526, 538, 539, 527), (527, 539, 528, 516), (528, 540, 541, 529), (529, 541, 542, 530), (530, 542, 543, 531), (531, 543, 544, 532), (532, 544, 545, 533), (533, 545, 546, 534), (534, 546, 547, 535), (535, 547, 548, 536), (536, 548, 549, 537), (537, 549, 550, 538), (538, 550, 551, 539), (539, 551, 540, 528), (540, 552, 553, 541), (541, 553, 554, 542), (542, 554, 555, 543), (543, 555, 556, 544), (544, 556, 557, 545), (545, 557, 558, 546), (546, 558, 559, 547), (547, 559, 560, 548), (548, 560, 561, 549), (549, 561, 562, 550), (550, 562, 563, 551), (551, 563, 552, 540), (552, 564, 565, 553), (553, 565, 566, 554), (554, 566, 567, 555), (555, 567, 568, 556), (556, 568, 569, 557), (557, 569, 570, 558), (558, 570, 571, 559), (559, 571, 572, 560), (560, 572, 573, 561), (561, 573, 574, 562), (562, 574, 575, 563), (563, 575, 564, 552), (564, 0, 1, 565), (565, 1, 2, 566), (566, 2, 3, 567), (567, 3, 4, 568), (568, 4, 5, 569), (569, 5, 6, 570), (570, 6, 7, 571), (571, 7, 8, 572), (572, 8, 9, 573), (573, 9, 10, 574), (574, 10, 11, 575), (575, 11, 0, 564)])
me_torus.polygons.foreach_set('use_smooth', [True] * 576)
me_torus.materials.append(mat_material_002)
me_torus.use_remesh_preserve_volume = False
me_torus.use_remesh_preserve_attributes = False
me_torus.use_mirror_vertex_groups = False
me_torus.update()
me_cube_001 = bpy.data.meshes.new('Cube.001')
me_cube_001.from_pydata([(-1.0, -1.0, -1.0), (-1.0, -1.0, 0.4124), (-1.0, 1.0, -1.0), (-1.0, 1.0, 0.4124), (1.0, -1.0, -1.0), (1.0, -1.0, 0.4124), (1.0, 1.0, -1.0), (1.0, 1.0, 0.4124)], [], [(0, 1, 3, 2), (2, 3, 7, 6), (6, 7, 5, 4), (4, 5, 1, 0), (2, 6, 4, 0), (7, 3, 1, 5)])
me_cube_001.use_remesh_preserve_volume = False
me_cube_001.use_remesh_preserve_attributes = False
me_cube_001.use_mirror_vertex_groups = False
me_cube_001.update()

# ---- objects
ob_cube = bpy.data.objects.new('Cube', me_cube_002)
ob_torus = bpy.data.objects.new('Torus', me_torus)
ob_cube_001 = bpy.data.objects.new('Cube.001', me_cube_001)
ob_camera = bpy.data.objects.new('Camera', cam_camera)

# ---- transforms, parenting, visibility, modifiers, constraints
ob_cube.location = (0.0, 0.0, 0.0)
ob_cube.scale = (1.265, 1.265, 1.265)
ob_cube.lineart.crease_threshold = 0.0
ob_torus.location = (0.0, 3.288e-08, -0.7522)
ob_torus.lineart.crease_threshold = 0.0
ob_cube_001.location = (0.0, 2.349e-08, -0.5373)
ob_cube_001.scale = (0.5682, 0.5682, 0.5682)
ob_cube_001.lineart.crease_threshold = 0.0
ob_camera.location = (0.0, -4.03, 0.0)
ob_camera.rotation_euler = (1.571, 0.0, 0.0)
ob_camera.lock_rotations_4d = False
ob_camera.empty_display_type = 'ARROWS'
ob_camera.color = (0.0, 0.0, 0.0, 0.0)
ob_camera.display_type = 'WIRE'
ob_camera.lineart.crease_threshold = 0.0

# ---- collection membership
col_collection_1.objects.link(ob_cube)
col_collection_1.objects.link(ob_torus)
col_collection_1.objects.link(ob_cube_001)
col_collection_1.objects.link(ob_camera)

# ---- scene / render settings (as saved in the file)
scene.camera = ob_camera
scene.frame_start = 1; scene.frame_end = 250; scene.frame_set(1)
scene.render.engine = 'CYCLES'
scene.render.resolution_x = 1080
scene.render.resolution_percentage = 50
scene.render.dither_intensity = 0.0
scene.cycles.use_denoising = False
scene.cycles.samples = 1600
scene.cycles.sampling_pattern = 'TABULATED_SOBOL'
scene.cycles.use_adaptive_sampling = False
scene.cycles.use_light_tree = False
scene.cycles.blur_glossy = 0.0
scene.cycles.sample_clamp_indirect = 0.0
scene.view_settings.view_transform = 'Standard'
bpy.context.view_layer.update()
